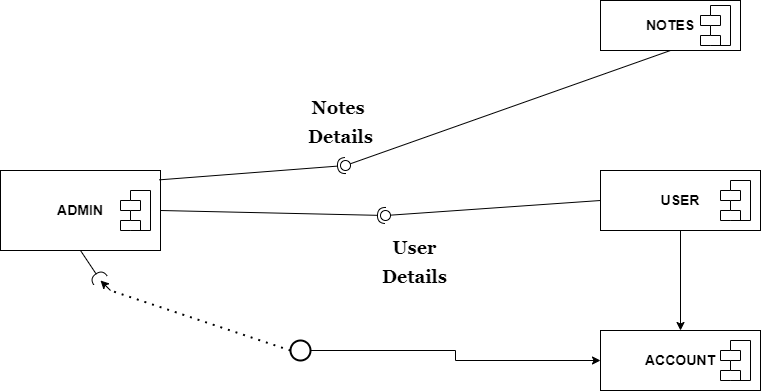

The diagram above was exported from draw.io. Its source (the exported page's mxGraphModel, read from the mxfile embedded in the PNG):
<mxGraphModel dx="448" dy="171" grid="1" gridSize="10" guides="1" tooltips="1" connect="1" arrows="1" fold="1" page="1" pageScale="1" pageWidth="827" pageHeight="1169" math="0" shadow="0">
  <root>
    <mxCell id="0" />
    <mxCell id="1" parent="0" />
    <mxCell id="U3n0rfufzQeGUqbqdONI-1" value="&lt;b&gt;&lt;font style=&quot;font-size: 14px;&quot;&gt;ADMIN&lt;/font&gt;&lt;/b&gt;" style="rounded=0;whiteSpace=wrap;html=1;" vertex="1" parent="1">
      <mxGeometry y="320" width="160" height="80" as="geometry" />
    </mxCell>
    <mxCell id="U3n0rfufzQeGUqbqdONI-2" value="&lt;font style=&quot;font-size: 14px;&quot;&gt;&lt;b&gt;NOTES&lt;/b&gt;&lt;/font&gt;" style="rounded=0;whiteSpace=wrap;html=1;" vertex="1" parent="1">
      <mxGeometry x="600" y="150" width="140" height="50" as="geometry" />
    </mxCell>
    <mxCell id="U3n0rfufzQeGUqbqdONI-37" style="edgeStyle=orthogonalEdgeStyle;rounded=0;orthogonalLoop=1;jettySize=auto;html=1;exitX=0.5;exitY=1;exitDx=0;exitDy=0;fontFamily=Georgia;fontSize=18;" edge="1" parent="1" source="U3n0rfufzQeGUqbqdONI-3" target="U3n0rfufzQeGUqbqdONI-4">
      <mxGeometry relative="1" as="geometry" />
    </mxCell>
    <mxCell id="U3n0rfufzQeGUqbqdONI-3" value="&lt;font style=&quot;font-size: 14px;&quot;&gt;&lt;b&gt;USER&lt;/b&gt;&lt;/font&gt;" style="rounded=0;whiteSpace=wrap;html=1;" vertex="1" parent="1">
      <mxGeometry x="600" y="320" width="160" height="60" as="geometry" />
    </mxCell>
    <mxCell id="U3n0rfufzQeGUqbqdONI-4" value="&lt;font style=&quot;font-size: 14px;&quot;&gt;&lt;b&gt;ACCOUNT&lt;/b&gt;&lt;/font&gt;" style="rounded=0;whiteSpace=wrap;html=1;" vertex="1" parent="1">
      <mxGeometry x="600" y="480" width="160" height="60" as="geometry" />
    </mxCell>
    <mxCell id="U3n0rfufzQeGUqbqdONI-20" value="" style="rounded=0;orthogonalLoop=1;jettySize=auto;html=1;endArrow=none;endFill=0;sketch=0;sourcePerimeterSpacing=0;targetPerimeterSpacing=0;exitX=0.5;exitY=1;exitDx=0;exitDy=0;" edge="1" target="U3n0rfufzQeGUqbqdONI-22" parent="1" source="U3n0rfufzQeGUqbqdONI-2">
      <mxGeometry relative="1" as="geometry">
        <mxPoint x="390" y="375" as="sourcePoint" />
        <mxPoint x="380" y="390" as="targetPoint" />
      </mxGeometry>
    </mxCell>
    <mxCell id="U3n0rfufzQeGUqbqdONI-21" value="" style="rounded=0;orthogonalLoop=1;jettySize=auto;html=1;endArrow=halfCircle;endFill=0;entryX=0.5;entryY=0.5;endSize=6;strokeWidth=1;sketch=0;exitX=0.992;exitY=0.117;exitDx=0;exitDy=0;exitPerimeter=0;" edge="1" target="U3n0rfufzQeGUqbqdONI-22" parent="1" source="U3n0rfufzQeGUqbqdONI-1">
      <mxGeometry relative="1" as="geometry">
        <mxPoint x="430" y="375" as="sourcePoint" />
      </mxGeometry>
    </mxCell>
    <mxCell id="U3n0rfufzQeGUqbqdONI-22" value="" style="ellipse;whiteSpace=wrap;html=1;align=center;aspect=fixed;resizable=0;points=[];outlineConnect=0;sketch=0;" vertex="1" parent="1">
      <mxGeometry x="340" y="310" width="10" height="10" as="geometry" />
    </mxCell>
    <mxCell id="U3n0rfufzQeGUqbqdONI-23" value="&lt;font face=&quot;Georgia&quot; style=&quot;font-size: 18px;&quot;&gt;Notes&amp;nbsp;&lt;br&gt;Details&lt;/font&gt;" style="text;strokeColor=none;fillColor=none;html=1;fontSize=24;fontStyle=1;verticalAlign=middle;align=center;" vertex="1" parent="1">
      <mxGeometry x="290" y="250" width="100" height="40" as="geometry" />
    </mxCell>
    <mxCell id="U3n0rfufzQeGUqbqdONI-24" value="" style="rounded=0;orthogonalLoop=1;jettySize=auto;html=1;endArrow=none;endFill=0;sketch=0;sourcePerimeterSpacing=0;targetPerimeterSpacing=0;fontFamily=Georgia;fontSize=14;exitX=0;exitY=0.5;exitDx=0;exitDy=0;" edge="1" target="U3n0rfufzQeGUqbqdONI-26" parent="1" source="U3n0rfufzQeGUqbqdONI-3">
      <mxGeometry relative="1" as="geometry">
        <mxPoint x="390" y="355" as="sourcePoint" />
      </mxGeometry>
    </mxCell>
    <mxCell id="U3n0rfufzQeGUqbqdONI-25" value="" style="rounded=0;orthogonalLoop=1;jettySize=auto;html=1;endArrow=halfCircle;endFill=0;entryX=0.5;entryY=0.5;endSize=6;strokeWidth=1;sketch=0;fontFamily=Georgia;fontSize=14;exitX=1;exitY=0.5;exitDx=0;exitDy=0;" edge="1" target="U3n0rfufzQeGUqbqdONI-26" parent="1" source="U3n0rfufzQeGUqbqdONI-1">
      <mxGeometry relative="1" as="geometry">
        <mxPoint x="430" y="355" as="sourcePoint" />
      </mxGeometry>
    </mxCell>
    <mxCell id="U3n0rfufzQeGUqbqdONI-26" value="" style="ellipse;whiteSpace=wrap;html=1;align=center;aspect=fixed;resizable=0;points=[];outlineConnect=0;sketch=0;fontFamily=Georgia;fontSize=14;" vertex="1" parent="1">
      <mxGeometry x="380" y="360" width="10" height="10" as="geometry" />
    </mxCell>
    <mxCell id="U3n0rfufzQeGUqbqdONI-27" value="&lt;font face=&quot;Georgia&quot; style=&quot;font-size: 18px;&quot;&gt;User&lt;br&gt;Details&lt;/font&gt;" style="text;strokeColor=none;fillColor=none;html=1;fontSize=24;fontStyle=1;verticalAlign=middle;align=center;" vertex="1" parent="1">
      <mxGeometry x="364" y="360" width="100" height="100" as="geometry" />
    </mxCell>
    <mxCell id="U3n0rfufzQeGUqbqdONI-30" value="" style="rounded=0;orthogonalLoop=1;jettySize=auto;html=1;endArrow=halfCircle;endFill=0;endSize=6;strokeWidth=1;sketch=0;fontFamily=Georgia;fontSize=14;exitX=0.5;exitY=1;exitDx=0;exitDy=0;" edge="1" parent="1" source="U3n0rfufzQeGUqbqdONI-1">
      <mxGeometry relative="1" as="geometry">
        <mxPoint x="430" y="435" as="sourcePoint" />
        <mxPoint x="100" y="430" as="targetPoint" />
      </mxGeometry>
    </mxCell>
    <mxCell id="U3n0rfufzQeGUqbqdONI-36" style="edgeStyle=orthogonalEdgeStyle;rounded=0;orthogonalLoop=1;jettySize=auto;html=1;exitX=1;exitY=0.5;exitDx=0;exitDy=0;exitPerimeter=0;entryX=0;entryY=0.5;entryDx=0;entryDy=0;fontFamily=Georgia;fontSize=18;" edge="1" parent="1" source="U3n0rfufzQeGUqbqdONI-34" target="U3n0rfufzQeGUqbqdONI-4">
      <mxGeometry relative="1" as="geometry" />
    </mxCell>
    <mxCell id="U3n0rfufzQeGUqbqdONI-34" value="" style="strokeWidth=2;html=1;shape=mxgraph.flowchart.start_2;whiteSpace=wrap;fontFamily=Georgia;fontSize=18;" vertex="1" parent="1">
      <mxGeometry x="290" y="490" width="20" height="20" as="geometry" />
    </mxCell>
    <mxCell id="U3n0rfufzQeGUqbqdONI-35" value="" style="endArrow=none;dashed=1;html=1;dashPattern=1 3;strokeWidth=2;rounded=0;fontFamily=Georgia;fontSize=18;exitX=0;exitY=0.5;exitDx=0;exitDy=0;exitPerimeter=0;" edge="1" parent="1" source="U3n0rfufzQeGUqbqdONI-34">
      <mxGeometry width="50" height="50" relative="1" as="geometry">
        <mxPoint x="390" y="460" as="sourcePoint" />
        <mxPoint x="110" y="440" as="targetPoint" />
      </mxGeometry>
    </mxCell>
    <mxCell id="U3n0rfufzQeGUqbqdONI-40" value="" style="shape=module;align=left;spacingLeft=20;align=center;verticalAlign=top;fontFamily=Georgia;fontSize=18;" vertex="1" parent="1">
      <mxGeometry x="720" y="490" width="30" height="40" as="geometry" />
    </mxCell>
    <mxCell id="U3n0rfufzQeGUqbqdONI-42" value="" style="endArrow=classic;html=1;rounded=0;fontFamily=Georgia;fontSize=18;" edge="1" parent="1">
      <mxGeometry width="50" height="50" relative="1" as="geometry">
        <mxPoint x="110" y="440" as="sourcePoint" />
        <mxPoint x="100" y="430" as="targetPoint" />
      </mxGeometry>
    </mxCell>
    <mxCell id="U3n0rfufzQeGUqbqdONI-44" value="" style="shape=module;align=left;spacingLeft=20;align=center;verticalAlign=top;fontFamily=Georgia;fontSize=18;" vertex="1" parent="1">
      <mxGeometry x="720" y="330" width="30" height="40" as="geometry" />
    </mxCell>
    <mxCell id="U3n0rfufzQeGUqbqdONI-45" value="" style="shape=module;align=left;spacingLeft=20;align=center;verticalAlign=top;fontFamily=Georgia;fontSize=18;" vertex="1" parent="1">
      <mxGeometry x="700" y="155" width="30" height="40" as="geometry" />
    </mxCell>
    <mxCell id="U3n0rfufzQeGUqbqdONI-46" value="" style="shape=module;align=left;spacingLeft=20;align=center;verticalAlign=top;fontFamily=Georgia;fontSize=18;" vertex="1" parent="1">
      <mxGeometry x="120" y="340" width="30" height="40" as="geometry" />
    </mxCell>
  </root>
</mxGraphModel>